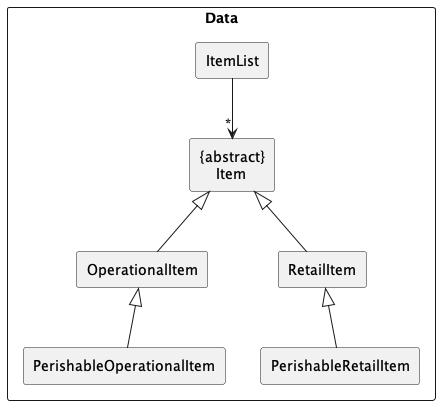

The diagram above was rendered by PlantUML. Its source (embedded in the PNG):
@startuml

skinparam componentStyle rectangle

component Data {
    [ItemList] --> "*" [{abstract}\n    Item]
    [OperationalItem] -up-|> [{abstract}\n    Item]
    [RetailItem] -up-|> [{abstract}\n    Item]
    [PerishableRetailItem] -up-|> [RetailItem]
    [PerishableOperationalItem] -up-|> [OperationalItem]
}

@enduml